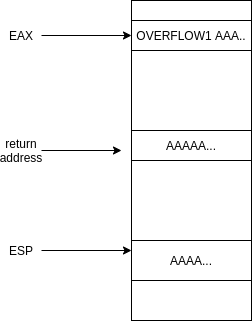

The diagram above was exported from draw.io. Its source (the exported page's mxGraphModel, read from the mxfile embedded in the PNG):
<mxGraphModel dx="452" dy="847" grid="1" gridSize="10" guides="1" tooltips="1" connect="1" arrows="1" fold="1" page="1" pageScale="1" pageWidth="850" pageHeight="1100" math="0" shadow="0">
  <root>
    <mxCell id="0" />
    <mxCell id="1" parent="0" />
    <mxCell id="2" value="" style="rounded=0;whiteSpace=wrap;html=1;" vertex="1" parent="1">
      <mxGeometry x="190" y="240" width="120" height="320" as="geometry" />
    </mxCell>
    <mxCell id="3" value="OVERFLOW1 AAA.." style="rounded=0;whiteSpace=wrap;html=1;" vertex="1" parent="1">
      <mxGeometry x="190" y="260" width="120" height="30" as="geometry" />
    </mxCell>
    <mxCell id="4" style="edgeStyle=orthogonalEdgeStyle;rounded=0;orthogonalLoop=1;jettySize=auto;html=1;entryX=0;entryY=0.5;entryDx=0;entryDy=0;" edge="1" source="5" target="3" parent="1">
      <mxGeometry relative="1" as="geometry" />
    </mxCell>
    <mxCell id="5" value="EAX" style="text;html=1;strokeColor=none;fillColor=none;align=center;verticalAlign=middle;whiteSpace=wrap;rounded=0;" vertex="1" parent="1">
      <mxGeometry x="60" y="265" width="40" height="20" as="geometry" />
    </mxCell>
    <mxCell id="6" value="AAAAA..." style="rounded=0;whiteSpace=wrap;html=1;" vertex="1" parent="1">
      <mxGeometry x="190" y="370" width="120" height="30" as="geometry" />
    </mxCell>
    <mxCell id="7" style="edgeStyle=orthogonalEdgeStyle;rounded=0;orthogonalLoop=1;jettySize=auto;html=1;" edge="1" source="8" parent="1">
      <mxGeometry relative="1" as="geometry">
        <mxPoint x="180" y="390" as="targetPoint" />
      </mxGeometry>
    </mxCell>
    <mxCell id="8" value="return address" style="text;html=1;strokeColor=none;fillColor=none;align=center;verticalAlign=middle;whiteSpace=wrap;rounded=0;" vertex="1" parent="1">
      <mxGeometry x="60" y="380" width="40" height="20" as="geometry" />
    </mxCell>
    <mxCell id="9" value="AAAA..." style="rounded=0;whiteSpace=wrap;html=1;" vertex="1" parent="1">
      <mxGeometry x="190" y="480" width="120" height="40" as="geometry" />
    </mxCell>
    <mxCell id="10" style="edgeStyle=orthogonalEdgeStyle;rounded=0;orthogonalLoop=1;jettySize=auto;html=1;entryX=0;entryY=0.5;entryDx=0;entryDy=0;" edge="1" source="11" parent="1">
      <mxGeometry relative="1" as="geometry">
        <mxPoint x="190" y="490" as="targetPoint" />
      </mxGeometry>
    </mxCell>
    <mxCell id="11" value="ESP" style="text;html=1;strokeColor=none;fillColor=none;align=center;verticalAlign=middle;whiteSpace=wrap;rounded=0;" vertex="1" parent="1">
      <mxGeometry x="60" y="480" width="40" height="20" as="geometry" />
    </mxCell>
  </root>
</mxGraphModel>